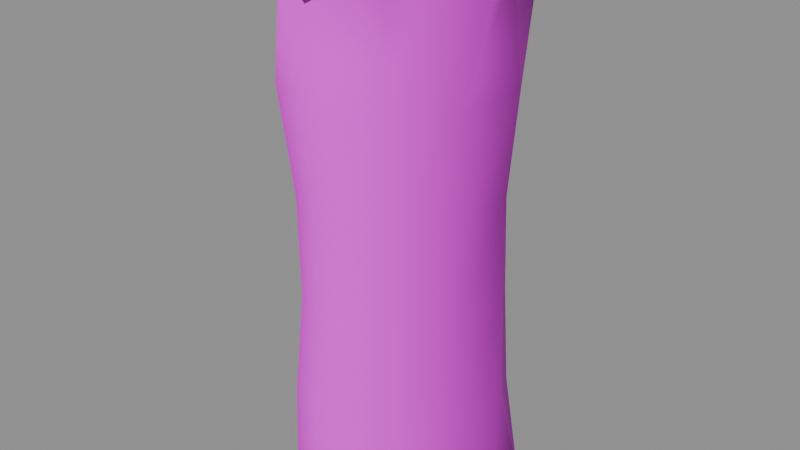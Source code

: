 # Source: candle_2.blend  (saved by Blender 5.1.30; exported with 4.5.12 LTS)
import bpy
from mathutils import Matrix  # noqa: F401  (used for matrix-valued properties, if any)

bpy.ops.wm.read_factory_settings(use_empty=True)
scene = bpy.context.scene
scene.name = 'Scene'

# ---- images (referenced by path relative to the original .blend; pixels are not part of the script)
import os
ASSET_DIR = os.environ.get("B2B_ASSET_DIR", "")  # directory of the original .blend (textures are referenced by path, not embedded)
HERE = os.path.dirname(os.path.abspath(__file__))  # packed textures are extracted next to this script under _unpacked/

def load_image(name, relpath, width, height, colorspace="sRGB"):
    """Load a texture the original file referenced (path relative to the .blend, or extracted next to this script)."""
    p = next((c for c in (os.path.join(HERE, relpath), os.path.join(ASSET_DIR, relpath)) if relpath and os.path.exists(c)), "")
    if p:
        img = bpy.data.images.load(p, check_existing=True)
        img.name = name
    else:  # same state as the original file: an image datablock whose file is absent (Cycles renders it pink)
        img = bpy.data.images.new(name, width, height)
        img.source = "FILE"
        img.filepath = "//" + (relpath or name)
    img.colorspace_settings.name = colorspace
    return img
img_t_trim_props_basecolor_png = load_image('T_Trim_Props_BaseColor.png', 'T_Trim_Props_BaseColor.png', 1024, 1024, 'sRGB')
img_t_trim_props_normal_png = load_image('T_Trim_Props_Normal.png', 'T_Trim_Props_Normal.png', 1024, 1024, 'Non-Color')

# ---- materials (node trees are filled in below, after node groups)
mat_mi_trim_props = bpy.data.materials.new('MI_Trim_Props')
mat_mi_trim_props.roughness = 0.8727

# ---- material node trees
mat_mi_trim_props.use_nodes = True; mat_mi_trim_props.node_tree.nodes.clear()
_N = mat_mi_trim_props.node_tree.nodes; _L = mat_mi_trim_props.node_tree.links
n0 = _N.new('ShaderNodeBsdfPrincipled'); n0.name = 'Principled BSDF'; n0.location = (-200, 100)
n0.inputs[2].default_value = 0.8727
n1 = _N.new('ShaderNodeOutputMaterial'); n1.name = 'Material Output'; n1.location = (200, 100)
n2 = _N.new('ShaderNodeNormalMap'); n2.name = 'Normal Map'; n2.location = (-600, -600)
n2.label = 'Normal/Map'
n3 = _N.new('ShaderNodeTexImage'); n3.name = 'Image Texture'; n3.location = (-600, 300)
n3.image = img_t_trim_props_basecolor_png
n4 = _N.new('ShaderNodeTexImage'); n4.name = 'Image Texture.001'; n4.location = (-900, -1200)
n4.image = img_t_trim_props_normal_png
_L.new(n0.outputs[0], n1.inputs[0])
_L.new(n2.outputs[0], n0.inputs[5])
_L.new(n3.outputs[0], n0.inputs[0])
_L.new(n4.outputs[0], n2.inputs[1])
n1.is_active_output = True

# ---- meshes
me_cylinder_048 = bpy.data.meshes.new('Cylinder.048')
me_cylinder_048.from_pydata([(0.003318, 0.04364, 0.002289), (-0.0009153, 0.04445, 0.05172), (0.02847, 0.03689, 0.002289), (0.0253, 0.03974, 0.05104), (0.04217, 0.01778, 0.002289), (0.04438, 0.0164, 0.05259), (0.04364, -0.01284, 0.002289), (0.04549, -0.01108, 0.05285), (0.0265, -0.03456, 0.002289), (0.02907, -0.03783, 0.05265), (-0.001493, -0.04321, 0.002289), (-0.001882, -0.04565, 0.05152), (-0.03066, -0.03484, 0.002289), (-0.02644, -0.03728, 0.0532), (-0.04236, -0.0142, 0.002289), (-0.04231, -0.01285, 0.05322), (-0.04029, 0.01269, 0.002289), (-0.0428, 0.01354, 0.05393), (-0.02694, 0.03898, 0.002289), (-0.02782, 0.03792, 0.05231), (0.02713, 0.03643, 0.09992), (0.003059, 0.04403, 0.09885), (0.04457, 0.0137, 0.1009), (0.04385, -0.01398, 0.1005), (0.02732, -0.03703, 0.09982), (0.002116, -0.04362, 0.1002), (-0.02332, -0.03444, 0.1005), (-0.04139, -0.01202, 0.101), (-0.04261, 0.01337, 0.101), (-0.02392, 0.03857, 0.09973), (0.02525, 0.03756, 0.1489), (0.002312, 0.04411, 0.1468), (0.04343, 0.01527, 0.1491), (0.04371, -0.01435, 0.149), (0.02613, -0.03701, 0.1486), (0.001844, -0.04317, 0.1488), (-0.02315, -0.03554, 0.1479), (-0.04105, -0.01479, 0.1519), (-0.04214, 0.01411, 0.1493), (0.02766, 0.04629, 0.2237), (0.0004213, 0.04985, 0.2264), (0.045, 0.01046, 0.2426), (0.04199, -0.01336, 0.2534), (0.02529, -0.03585, 0.2433), (-0.001831, -0.04769, 0.2322), (-0.02847, -0.03378, 0.2374), (-0.04219, -0.01258, 0.2394), (-0.04667, 0.0141, 0.2317), (-0.02822, 0.04126, 0.2228), (0.038, 0.03023, 0.05222), (0.04297, 0.03514, 0.002289), (0.03804, 0.02562, 0.1005), (0.02757, 0.04393, 0.1952), (0.04763, 0.01517, 0.1953), (-0.0465, 0.01594, 0.1953), (0.001136, -0.04698, 0.1951), (-0.02782, -0.03894, 0.1949), (0.04498, -0.01723, 0.1946), (0.00249, 0.04954, 0.1943), (-0.04677, -0.01575, 0.1969), (0.0279, -0.03861, 0.1949), (0.04558, 0.0006645, 0.2514), (0.04439, 0.02567, 0.2264), (0.02225, 0.03792, 0.2288), (0.003519, 0.04044, 0.2286), (0.03807, 0.009218, 0.2417), (0.03563, -0.01015, 0.2505), (0.02197, -0.02829, 0.2424), (0.0007987, -0.03028, 0.2355), (-0.02071, -0.02271, 0.2404), (-0.03417, -0.007946, 0.241), (-0.03273, 0.0106, 0.2348), (-0.02213, 0.02854, 0.2274), (0.03854, 0.001258, 0.2488), (0.03523, 0.02324, 0.2333), (0.01512, 0.02307, 0.2204), (0.002339, 0.02348, 0.2193), (0.0232, 0.005137, 0.2228), (0.02194, -0.006732, 0.2247), (0.0137, -0.0165, 0.2252), (0.002062, -0.01792, 0.2241), (-0.01127, -0.0143, 0.2232), (-0.01795, -0.005273, 0.2223), (-0.01781, 0.00617, 0.2218), (-0.01154, 0.01706, 0.2206), (0.02362, 2.541e-05, 0.2242), (0.02256, 0.01351, 0.2215), (0.007764, 0.01502, 0.2184), (0.003774, 0.004179, 0.2203), (0.003, -0.007693, 0.2223), (0.01685, -0.03976, 0.2431), (0.01362, -0.02998, 0.2409), (-0.02259, 0.03803, 0.1479), (-0.02938, 0.04327, 0.2129), (-0.0406, 0.02918, 0.2175), (-0.01339, 0.04973, 0.2138), (-0.03163, 0.03566, 0.1768), (-0.01484, 0.04259, 0.1798), (-0.01401, 0.04179, 0.1687), (-0.03295, 0.0308, 0.1689), (-0.02866, 0.04215, 0.1734), (-0.0233, 0.03796, 0.1638), (-0.002739, 0.003331, 0.2165), (-0.003417, -0.001328, 0.2165), (0.00101, 0.002354, 0.2165), (0.0001547, -0.002106, 0.2165), (-0.00262, -0.0006332, 0.2414), (-0.002191, 0.002314, 0.2409), (-0.0003608, -0.001125, 0.2411), (0.00018, 0.001696, 0.2407)], [], [(0, 1, 3, 2), (2, 3, 49, 50), (4, 5, 7, 6), (6, 7, 9, 8), (8, 9, 11, 10), (10, 11, 13, 12), (12, 13, 15, 14), (14, 15, 17, 16), (13, 11, 25, 26), (16, 17, 19, 18), (18, 19, 1, 0), (25, 24, 34, 35), (11, 9, 24, 25), (9, 7, 23, 24), (3, 1, 21, 20), (7, 5, 22, 23), (5, 49, 51, 22), (1, 19, 29, 21), (19, 17, 28, 29), (17, 15, 27, 28), (15, 13, 26, 27), (53, 52, 39, 62), (22, 51, 32), (29, 28, 38, 92), (26, 25, 35, 36), (23, 22, 32, 33), (21, 29, 92, 31), (27, 26, 36, 37), (24, 23, 33, 34), (20, 21, 31, 30), (28, 27, 37, 38), (92, 38, 99, 101), (56, 55, 44, 45), (57, 53, 41, 61), (58, 31, 98, 97), (59, 56, 45, 46), (60, 57, 42, 43), (52, 58, 40, 39), (54, 59, 46, 47), (55, 60, 43, 90), (51, 49, 3, 20), (50, 49, 5, 4), (32, 51, 20, 30), (35, 34, 60, 55), (38, 37, 59, 54), (30, 31, 58, 52), (34, 33, 57, 60), (37, 36, 56, 59), (97, 100, 93, 95), (33, 32, 53, 57), (36, 35, 55, 56), (32, 30, 52, 53), (61, 42, 57), (43, 42, 66, 67), (62, 41, 53), (39, 40, 64, 63), (47, 46, 70, 71), (41, 62, 74, 65), (44, 90, 91, 68), (62, 39, 63, 74), (48, 47, 71, 72), (45, 44, 68, 69), (42, 61, 73, 66), (61, 41, 65, 73), (40, 48, 72, 64), (46, 45, 69, 70), (68, 91, 80), (65, 74, 86, 77), (74, 63, 75, 86), (72, 71, 83, 84), (69, 68, 80, 81), (73, 65, 77, 85), (64, 72, 84, 76), (70, 69, 81, 82), (67, 66, 78, 79), (66, 73, 85, 78), (63, 64, 76, 75), (71, 70, 82, 83), (76, 84, 87, 75), (84, 83, 88, 87), (83, 82, 89, 88), (82, 81, 80, 89), (75, 87, 77, 86), (87, 88, 85, 77), (88, 89, 78, 85), (89, 80, 79, 78), (91, 90, 43, 67), (90, 44, 55), (80, 91, 67, 79), (38, 54, 96, 99), (100, 96, 94, 93), (48, 40, 95, 93), (98, 101, 100, 97), (101, 99, 96, 100), (54, 47, 94, 96), (40, 58, 97, 95), (47, 48, 93, 94), (31, 92, 101, 98), (0, 2, 50, 4, 6, 8, 10, 12, 14, 16, 18), (108, 109, 107, 106), (105, 104, 109, 108), (103, 105, 108, 106), (104, 102, 107, 109), (102, 103, 106, 107)])
me_cylinder_048.polygons.foreach_set('use_smooth', [True] * 104)
_k = set([(0, 2), (0, 18), (2, 50), (4, 6), (4, 50), (6, 8), (8, 10), (10, 12), (12, 14), (14, 16), (16, 18), (41, 61), (42, 43), (42, 61)])
me_cylinder_048.attributes.new('sharp_edge', 'BOOLEAN', 'EDGE').data.foreach_set('value', [ (min(e.vertices), max(e.vertices)) in _k for e in me_cylinder_048.edges])
_uv = me_cylinder_048.uv_layers.new(name='UVMap')
_uv.uv.foreach_set('vector', [0.003085, 0.2531, 0.02753, 0.2523, 0.02656, 0.2666, 0.002291, 0.2669, 0.002291, 0.2669, 0.02656, 0.2666, 0.02672, 0.2752, 0.001519, 0.2745, 0.002102, 0.2836, 0.02706, 0.2835, 0.02729, 0.2982, 0.002526, 0.2998, 0.002526, 0.2998, 0.02729, 0.2982, 0.02711, 0.3146, 0.00264, 0.3144, 0.00264, 0.3144, 0.02711, 0.3146, 0.02605, 0.331, 0.002243, 0.3299, 0.002243, 0.3299, 0.02605, 0.331, 0.02638, 0.3446, 0.001519, 0.3458, 0.004959, 0.1948, 0.02991, 0.1931, 0.0296, 0.2085, 0.00469, 0.2073, 0.00469, 0.2073, 0.0296, 0.2085, 0.02972, 0.2224, 0.004428, 0.2215, 0.02638, 0.3446, 0.02605, 0.331, 0.04994, 0.3297, 0.0497, 0.3441, 0.004428, 0.2215, 0.02972, 0.2224, 0.02829, 0.2375, 0.003769, 0.237, 0.003769, 0.237, 0.02829, 0.2375, 0.02753, 0.2523, 0.003085, 0.2531, 0.04994, 0.3297, 0.05012, 0.3157, 0.07474, 0.3172, 0.07428, 0.3308, 0.02605, 0.331, 0.02711, 0.3146, 0.05012, 0.3157, 0.04994, 0.3297, 0.02711, 0.3146, 0.02729, 0.2982, 0.05095, 0.3003, 0.05012, 0.3157, 0.02656, 0.2666, 0.02753, 0.2523, 0.05123, 0.2553, 0.05136, 0.2693, 0.02729, 0.2982, 0.02706, 0.2835, 0.05148, 0.2852, 0.05095, 0.3003, 0.02706, 0.2835, 0.02672, 0.2752, 0.05142, 0.2777, 0.05148, 0.2852, 0.02753, 0.2523, 0.02829, 0.2375, 0.052, 0.2401, 0.05123, 0.2553, 0.02829, 0.2375, 0.02972, 0.2224, 0.05302, 0.223, 0.052, 0.2401, 0.02972, 0.2224, 0.0296, 0.2085, 0.0532, 0.2094, 0.05302, 0.223, 0.0296, 0.2085, 0.02991, 0.1931, 0.05313, 0.194, 0.0532, 0.2094, 0.09939, 0.2872, 0.1004, 0.2691, 0.1142, 0.2689, 0.1148, 0.2828, 0.05148, 0.2852, 0.05142, 0.2777, 0.07635, 0.2851, 0.052, 0.2401, 0.05302, 0.223, 0.07761, 0.2237, 0.07683, 0.241, 0.0497, 0.3441, 0.04994, 0.3297, 0.07428, 0.3308, 0.07311, 0.3448, 0.05095, 0.3003, 0.05148, 0.2852, 0.07635, 0.2851, 0.07558, 0.3015, 0.05123, 0.2553, 0.052, 0.2401, 0.07683, 0.241, 0.07616, 0.2555, 0.0532, 0.2094, 0.05313, 0.194, 0.07629, 0.1935, 0.07864, 0.2079, 0.05012, 0.3157, 0.05095, 0.3003, 0.07558, 0.3015, 0.07474, 0.3172, 0.05136, 0.2693, 0.05123, 0.2553, 0.07616, 0.2555, 0.07683, 0.2689, 0.05302, 0.223, 0.0532, 0.2094, 0.07864, 0.2079, 0.07761, 0.2237, 0.07683, 0.241, 0.07761, 0.2237, 0.08774, 0.2339, 0.08515, 0.2407, 0.09629, 0.3461, 0.09718, 0.3325, 0.1151, 0.3347, 0.1172, 0.3461, 0.09806, 0.3039, 0.09939, 0.2872, 0.1222, 0.2915, 0.1261, 0.297, 0.1, 0.2559, 0.07616, 0.2555, 0.08752, 0.2465, 0.09306, 0.2464, 0.1006, 0.2076, 0.09919, 0.1924, 0.1198, 0.1947, 0.1207, 0.208, 0.09752, 0.318, 0.09806, 0.3039, 0.1266, 0.3047, 0.121, 0.3193, 0.1004, 0.2691, 0.1, 0.2559, 0.1153, 0.2545, 0.1142, 0.2689, 0.1001, 0.2234, 0.1006, 0.2076, 0.1207, 0.208, 0.1173, 0.2222, 0.09718, 0.3325, 0.09752, 0.318, 0.121, 0.3193, 0.1208, 0.3242, 0.05142, 0.2777, 0.02672, 0.2752, 0.02656, 0.2666, 0.05136, 0.2693, 0.001519, 0.2745, 0.02672, 0.2752, 0.02706, 0.2835, 0.002102, 0.2836, 0.07635, 0.2851, 0.05142, 0.2777, 0.05136, 0.2693, 0.07683, 0.2689, 0.07428, 0.3308, 0.07474, 0.3172, 0.09752, 0.318, 0.09718, 0.3325, 0.07761, 0.2237, 0.07864, 0.2079, 0.1006, 0.2076, 0.1001, 0.2234, 0.07683, 0.2689, 0.07616, 0.2555, 0.1, 0.2559, 0.1004, 0.2691, 0.07474, 0.3172, 0.07558, 0.3015, 0.09806, 0.3039, 0.09752, 0.318, 0.07864, 0.2079, 0.07629, 0.1935, 0.09919, 0.1924, 0.1006, 0.2076, 0.09306, 0.2464, 0.09066, 0.2395, 0.1084, 0.2394, 0.1091, 0.2478, 0.07558, 0.3015, 0.07635, 0.2851, 0.09939, 0.2872, 0.09806, 0.3039, 0.07311, 0.3448, 0.07428, 0.3308, 0.09718, 0.3325, 0.09629, 0.3461, 0.07635, 0.2851, 0.07683, 0.2689, 0.1004, 0.2691, 0.09939, 0.2872, 0.1261, 0.297, 0.1266, 0.3047, 0.09806, 0.3039, 0.3967, 0.2568, 0.3788, 0.2638, 0.3785, 0.2591, 0.3929, 0.253, 0.1148, 0.2828, 0.1222, 0.2915, 0.09939, 0.2872, 0.3476, 0.2321, 0.3544, 0.2158, 0.3588, 0.2204, 0.3548, 0.2319, 0.3891, 0.1998, 0.403, 0.2102, 0.3983, 0.2134, 0.3875, 0.2088, 0.3641, 0.2564, 0.3523, 0.2486, 0.3591, 0.2451, 0.367, 0.2531, 0.4111, 0.2427, 0.401, 0.2529, 0.3963, 0.2484, 0.3997, 0.2397, 0.3523, 0.2486, 0.3476, 0.2321, 0.3548, 0.2319, 0.3591, 0.2451, 0.3675, 0.2019, 0.3891, 0.1998, 0.3875, 0.2088, 0.3733, 0.2095, 0.4106, 0.2236, 0.4111, 0.2427, 0.3997, 0.2397, 0.4024, 0.2245, 0.3788, 0.2638, 0.37, 0.2618, 0.3715, 0.2576, 0.3785, 0.2591, 0.37, 0.2618, 0.3641, 0.2564, 0.367, 0.2531, 0.3715, 0.2576, 0.3544, 0.2158, 0.3675, 0.2019, 0.3733, 0.2095, 0.3588, 0.2204, 0.403, 0.2102, 0.4106, 0.2236, 0.4024, 0.2245, 0.3983, 0.2134, 0.3997, 0.2397, 0.3963, 0.2484, 0.3899, 0.2354, 0.367, 0.2531, 0.3591, 0.2451, 0.3693, 0.2376, 0.3733, 0.2401, 0.3591, 0.2451, 0.3548, 0.2319, 0.3661, 0.2316, 0.3693, 0.2376, 0.3733, 0.2095, 0.3875, 0.2088, 0.3833, 0.2197, 0.3762, 0.2198, 0.4024, 0.2245, 0.3997, 0.2397, 0.3899, 0.2354, 0.3912, 0.2281, 0.3715, 0.2576, 0.367, 0.2531, 0.3733, 0.2401, 0.3758, 0.2417, 0.3588, 0.2204, 0.3733, 0.2095, 0.3762, 0.2198, 0.3693, 0.225, 0.3983, 0.2134, 0.4024, 0.2245, 0.3912, 0.2281, 0.3886, 0.2228, 0.3929, 0.253, 0.3785, 0.2591, 0.3796, 0.2424, 0.3863, 0.2408, 0.3785, 0.2591, 0.3715, 0.2576, 0.3758, 0.2417, 0.3796, 0.2424, 0.3548, 0.2319, 0.3588, 0.2204, 0.3693, 0.225, 0.3661, 0.2316, 0.3875, 0.2088, 0.3983, 0.2134, 0.3886, 0.2228, 0.3833, 0.2197, 0.3693, 0.225, 0.3762, 0.2198, 0.3721, 0.2298, 0.3661, 0.2316, 0.3762, 0.2198, 0.3833, 0.2197, 0.3785, 0.2306, 0.3721, 0.2298, 0.3833, 0.2197, 0.3886, 0.2228, 0.3846, 0.2333, 0.3785, 0.2306, 0.3886, 0.2228, 0.3912, 0.2281, 0.3899, 0.2354, 0.3846, 0.2333, 0.3661, 0.2316, 0.3721, 0.2298, 0.3733, 0.2401, 0.3693, 0.2376, 0.3721, 0.2298, 0.3785, 0.2306, 0.3758, 0.2417, 0.3733, 0.2401, 0.3785, 0.2306, 0.3846, 0.2333, 0.3796, 0.2424, 0.3758, 0.2417, 0.3846, 0.2333, 0.3899, 0.2354, 0.3863, 0.2408, 0.3796, 0.2424, 0.3963, 0.2484, 0.401, 0.2529, 0.3967, 0.2568, 0.3929, 0.253, 0.1208, 0.3242, 0.1151, 0.3347, 0.09718, 0.3325, 0.3899, 0.2354, 0.3963, 0.2484, 0.3929, 0.253, 0.3863, 0.2408, 0.07761, 0.2237, 0.1001, 0.2234, 0.09184, 0.236, 0.08774, 0.2339, 0.09066, 0.2395, 0.09184, 0.236, 0.1105, 0.2304, 0.1084, 0.2394, 0.1132, 0.2392, 0.1153, 0.2545, 0.1091, 0.2478, 0.1084, 0.2394, 0.08752, 0.2465, 0.08515, 0.2407, 0.09066, 0.2395, 0.09306, 0.2464, 0.08515, 0.2407, 0.08774, 0.2339, 0.09184, 0.236, 0.09066, 0.2395, 0.1001, 0.2234, 0.1173, 0.2222, 0.1105, 0.2304, 0.09184, 0.236, 0.1153, 0.2545, 0.1, 0.2559, 0.09306, 0.2464, 0.1091, 0.2478, 0.1173, 0.2222, 0.1132, 0.2392, 0.1084, 0.2394, 0.1105, 0.2304, 0.07616, 0.2555, 0.07683, 0.241, 0.08515, 0.2407, 0.08752, 0.2465, 0.3646, 0.2417, 0.3605, 0.2298, 0.3573, 0.2235, 0.3645, 0.2191, 0.3765, 0.2103, 0.3898, 0.2113, 0.4009, 0.2202, 0.4054, 0.2342, 0.4002, 0.2445, 0.3888, 0.2509, 0.3746, 0.2527, 0.1988, 0.7766, 0.1988, 0.7769, 0.1985, 0.777, 0.1985, 0.7766, 0.1981, 0.7794, 0.1977, 0.7794, 0.1978, 0.7766, 0.1981, 0.7766, 0.1977, 0.7795, 0.1973, 0.7795, 0.1974, 0.7766, 0.1976, 0.7766, 0.1985, 0.7794, 0.1981, 0.7794, 0.1981, 0.7766, 0.1984, 0.7766, 0.1973, 0.7795, 0.1969, 0.7795, 0.1969, 0.7766, 0.1973, 0.7767])
me_cylinder_048.materials.append(mat_mi_trim_props)
me_cylinder_048.update()
me_cylinder_048.normals_split_custom_set([tuple(v) for v in zip(*[iter([0.02416, 0.9996, -0.0144, 0.0003537, 1.0, 0.003146, 0.3685, 0.9293, 0.02495, 0.3039, 0.9526, 0.017, 0.3039, 0.9526, 0.017, 0.3685, 0.9293, 0.02495, 0.7835, 0.6196, 0.04599, 0.7755, 0.6294, 0.05061, 0.9937, 0.1118, -0.0004094, 0.9843, 0.1764, 0.0111, 0.9626, -0.2707, -0.01339, 0.9574, -0.2852, -0.04473, 0.9574, -0.2852, -0.04473, 0.9626, -0.2707, -0.01339, 0.5821, -0.8129, -0.01672, 0.5789, -0.8135, -0.05597, 0.5789, -0.8135, -0.05597, 0.5821, -0.8129, -0.01672, -0.0358, -0.9994, -0.001254, -0.0134, -0.9987, -0.05009, -0.0134, -0.9987, -0.05009, -0.0358, -0.9994, -0.001254, -0.5986, -0.8004, 0.03267, -0.6315, -0.7753, -0.0006146, -0.6315, -0.7753, -0.0006146, -0.5986, -0.8004, 0.03267, -0.9572, -0.2888, 0.01913, -0.9653, -0.261, 0.003362, -0.9653, -0.261, 0.003362, -0.9572, -0.2888, 0.01913, -0.9619, 0.2733, -0.001196, -0.9637, 0.2656, -0.02715, -0.5986, -0.8004, 0.03267, -0.0358, -0.9994, -0.001254, -0.0304, -0.9992, 0.02476, -0.5803, -0.814, 0.02684, -0.9637, 0.2656, -0.02715, -0.9619, 0.2733, -0.001196, -0.5849, 0.8111, 0.003045, -0.5813, 0.8134, -0.01944, -0.5813, 0.8134, -0.01944, -0.5849, 0.8111, 0.003045, 0.0003537, 1.0, 0.003146, 0.02416, 0.9996, -0.0144, -0.0304, -0.9992, 0.02476, 0.5683, -0.8227, 0.01542, 0.5539, -0.8322, -0.02582, -0.01726, -0.9991, -0.03923, -0.0358, -0.9994, -0.001254, 0.5821, -0.8129, -0.01672, 0.5683, -0.8227, 0.01542, -0.0304, -0.9992, 0.02476, 0.5821, -0.8129, -0.01672, 0.9626, -0.2707, -0.01339, 0.9515, -0.3073, 0.01447, 0.5683, -0.8227, 0.01542, 0.3685, 0.9293, 0.02495, 0.0003537, 1.0, 0.003146, 0.03076, 0.9995, 0.01087, 0.5056, 0.8623, 0.02739, 0.9626, -0.2707, -0.01339, 0.9843, 0.1764, 0.0111, 0.9724, 0.2326, 0.01674, 0.9515, -0.3073, 0.01447, 0.9843, 0.1764, 0.0111, 0.7835, 0.6196, 0.04599, 0.8016, 0.597, 0.03184, 0.9724, 0.2326, 0.01674, 0.0003537, 1.0, 0.003146, -0.5849, 0.8111, 0.003045, -0.542, 0.8402, 0.01814, 0.03076, 0.9995, 0.01087, -0.5849, 0.8111, 0.003045, -0.9619, 0.2733, -0.001196, -0.9569, 0.2901, 0.01722, -0.542, 0.8402, 0.01814, -0.9619, 0.2733, -0.001196, -0.9572, -0.2888, 0.01913, -0.9418, -0.3359, 0.01445, -0.9569, 0.2901, 0.01722, -0.9572, -0.2888, 0.01913, -0.5986, -0.8004, 0.03267, -0.5803, -0.814, 0.02684, -0.9418, -0.3359, 0.01445, 0.9626, 0.2666, -0.04781, 0.5401, 0.8366, -0.09205, 0.4634, 0.7853, 0.4106, 0.7954, 0.4938, 0.3514, 0.9724, 0.2326, 0.01674, 0.8016, 0.597, 0.03184, 0.9464, 0.3214, -0.03085, -0.542, 0.8402, 0.01814, -0.9569, 0.2901, 0.01722, -0.9489, 0.3102, -0.05723, -0.5265, 0.849, -0.04543, -0.5803, -0.814, 0.02684, -0.0304, -0.9992, 0.02476, -0.01726, -0.9991, -0.03923, -0.552, -0.8318, -0.05874, 0.9515, -0.3073, 0.01447, 0.9724, 0.2326, 0.01674, 0.9464, 0.3214, -0.03085, 0.9444, -0.328, -0.02522, 0.03076, 0.9995, 0.01087, -0.542, 0.8402, 0.01814, -0.5265, 0.849, -0.04543, 0.01098, 0.9986, -0.05155, -0.9418, -0.3359, 0.01445, -0.5803, -0.814, 0.02684, -0.552, -0.8318, -0.05874, -0.9309, -0.3588, -0.06863, 0.5683, -0.8227, 0.01542, 0.9515, -0.3073, 0.01447, 0.9444, -0.328, -0.02522, 0.5539, -0.8322, -0.02582, 0.5056, 0.8623, 0.02739, 0.03076, 0.9995, 0.01087, 0.01098, 0.9986, -0.05155, 0.548, 0.8348, -0.05341, -0.9569, 0.2901, 0.01722, -0.9418, -0.3359, 0.01445, -0.9309, -0.3588, -0.06863, -0.9489, 0.3102, -0.05723, -0.5265, 0.849, -0.04543, -0.9489, 0.3102, -0.05723, -0.7988, 0.5685, -0.1966, -0.4871, 0.85, -0.2006, -0.5756, -0.8174, -0.02321, 0.001278, -0.9998, -0.01795, -0.05254, -0.8721, 0.4866, -0.4286, -0.6437, 0.634, 0.9319, -0.3628, -0.001837, 0.9626, 0.2666, -0.04781, 0.6795, 0.4648, 0.5677, 0.9872, -0.1521, 0.04734, 0.0244, 0.9949, -0.09785, 0.01098, 0.9986, -0.05155, -0.2109, 0.9675, -0.1398, -0.1931, 0.9718, -0.1354, -0.9382, -0.3458, -0.01545, -0.5756, -0.8174, -0.02321, -0.4286, -0.6437, 0.634, -0.7016, -0.2041, 0.6827, 0.57, -0.8217, 0.004341, 0.9319, -0.3628, -0.001837, 0.9052, -0.4186, 0.07294, 0.3237, -0.6375, 0.6991, 0.5401, 0.8366, -0.09205, 0.0244, 0.9949, -0.09785, -0.05636, 0.8059, 0.5893, 0.4634, 0.7853, 0.4106, -0.9684, 0.244, -0.05251, -0.9382, -0.3458, -0.01545, -0.7016, -0.2041, 0.6827, -0.7579, 0.3148, 0.5714, 0.001278, -0.9998, -0.01795, 0.57, -0.8217, 0.004341, 0.3237, -0.6375, 0.6991, 0.002945, -0.633, 0.7742, 0.8016, 0.597, 0.03184, 0.7835, 0.6196, 0.04599, 0.3685, 0.9293, 0.02495, 0.5056, 0.8623, 0.02739, 0.7755, 0.6294, 0.05061, 0.7835, 0.6196, 0.04599, 0.9843, 0.1764, 0.0111, 0.9937, 0.1118, -0.0004094, 0.9464, 0.3214, -0.03085, 0.8016, 0.597, 0.03184, 0.5056, 0.8623, 0.02739, 0.548, 0.8348, -0.05341, -0.01726, -0.9991, -0.03923, 0.5539, -0.8322, -0.02582, 0.57, -0.8217, 0.004341, 0.001278, -0.9998, -0.01795, -0.9489, 0.3102, -0.05723, -0.9309, -0.3588, -0.06863, -0.9382, -0.3458, -0.01545, -0.9684, 0.244, -0.05251, 0.548, 0.8348, -0.05341, 0.01098, 0.9986, -0.05155, 0.0244, 0.9949, -0.09785, 0.5401, 0.8366, -0.09205, 0.5539, -0.8322, -0.02582, 0.9444, -0.328, -0.02522, 0.9319, -0.3628, -0.001837, 0.57, -0.8217, 0.004341, -0.9309, -0.3588, -0.06863, -0.552, -0.8318, -0.05874, -0.5756, -0.8174, -0.02321, -0.9382, -0.3458, -0.01545, -0.1931, 0.9718, -0.1354, -0.5328, 0.8037, -0.2647, -0.5664, 0.8192, 0.08955, -0.229, 0.9722, 0.0491, 0.9444, -0.328, -0.02522, 0.9464, 0.3214, -0.03085, 0.9626, 0.2666, -0.04781, 0.9319, -0.3628, -0.001837, -0.552, -0.8318, -0.05874, -0.01726, -0.9991, -0.03923, 0.001278, -0.9998, -0.01795, -0.5756, -0.8174, -0.02321, 0.9464, 0.3214, -0.03085, 0.548, 0.8348, -0.05341, 0.5401, 0.8366, -0.09205, 0.9626, 0.2666, -0.04781, 0.9872, -0.1521, 0.04734, 0.9052, -0.4186, 0.07294, 0.9319, -0.3628, -0.001837, 0.3237, -0.6375, 0.6991, -0.3827, 0.07472, 0.9208, -0.5811, 0.1914, 0.791, -0.4279, 0.2757, 0.8608, 0.7954, 0.4938, 0.3514, 0.6795, 0.4648, 0.5677, 0.9626, 0.2666, -0.04781, 0.4634, 0.7853, 0.4106, -0.05636, 0.8059, 0.5893, 0.003042, -0.01397, 0.9999, 0.008534, 0.114, 0.9934, -0.7579, 0.3148, 0.5714, -0.7016, -0.2041, 0.6827, 0.1652, 0.1911, 0.9676, 0.2353, 0.2155, 0.9477, 0.6795, 0.4648, 0.5677, 0.7954, 0.4938, 0.3514, -0.1929, 0.3546, 0.9149, -0.4656, 0.496, 0.7329, -0.05254, -0.8721, 0.4866, 0.002945, -0.633, 0.7742, -0.3045, 0.3791, 0.8738, -0.1224, 0.2987, 0.9464, 0.7954, 0.4938, 0.3514, 0.4634, 0.7853, 0.4106, 0.008534, 0.114, 0.9934, -0.1929, 0.3546, 0.9149, -0.4297, 0.6487, 0.6281, -0.7579, 0.3148, 0.5714, 0.2353, 0.2155, 0.9477, 0.1178, 0.08051, 0.9898, -0.4286, -0.6437, 0.634, -0.05254, -0.8721, 0.4866, -0.1224, 0.2987, 0.9464, 0.2347, 0.1662, 0.9578, -0.3827, 0.07472, 0.9208, -0.2795, 0.424, 0.8614, -0.5323, 0.4037, 0.7441, -0.5811, 0.1914, 0.791, -0.2795, 0.424, 0.8614, 0.6795, 0.4648, 0.5677, -0.4656, 0.496, 0.7329, -0.5323, 0.4037, 0.7441, -0.05636, 0.8059, 0.5893, -0.4297, 0.6487, 0.6281, 0.1178, 0.08051, 0.9898, 0.003042, -0.01397, 0.9999, -0.7016, -0.2041, 0.6827, -0.4286, -0.6437, 0.634, 0.2347, 0.1662, 0.9578, 0.1652, 0.1911, 0.9676, -0.1224, 0.2987, 0.9464, -0.3045, 0.3791, 0.8738, -0.009515, 0.5022, 0.8647, -0.4656, 0.496, 0.7329, -0.1929, 0.3546, 0.9149, -0.4923, -0.003323, 0.8704, -0.5038, 0.2123, 0.8373, -0.1929, 0.3546, 0.9149, 0.008534, 0.114, 0.9934, -0.2416, -0.2428, 0.9395, -0.4923, -0.003323, 0.8704, 0.1178, 0.08051, 0.9898, 0.2353, 0.2155, 0.9477, 0.4222, 0.0518, 0.905, 0.2757, -0.1431, 0.9505, 0.2347, 0.1662, 0.9578, -0.1224, 0.2987, 0.9464, -0.009515, 0.5022, 0.8647, 0.2881, 0.4612, 0.8392, -0.5323, 0.4037, 0.7441, -0.4656, 0.496, 0.7329, -0.5038, 0.2123, 0.8373, -0.5688, 0.2605, 0.7801, 0.003042, -0.01397, 0.9999, 0.1178, 0.08051, 0.9898, 0.2757, -0.1431, 0.9505, 0.05928, -0.3007, 0.9519, 0.1652, 0.1911, 0.9676, 0.2347, 0.1662, 0.9578, 0.2881, 0.4612, 0.8392, 0.4364, 0.2615, 0.8609, -0.4279, 0.2757, 0.8608, -0.5811, 0.1914, 0.791, -0.5465, 0.2923, 0.7848, -0.357, 0.4694, 0.8076, -0.5811, 0.1914, 0.791, -0.5323, 0.4037, 0.7441, -0.5688, 0.2605, 0.7801, -0.5465, 0.2923, 0.7848, 0.008534, 0.114, 0.9934, 0.003042, -0.01397, 0.9999, 0.05928, -0.3007, 0.9519, -0.2416, -0.2428, 0.9395, 0.2353, 0.2155, 0.9477, 0.1652, 0.1911, 0.9676, 0.4364, 0.2615, 0.8609, 0.4222, 0.0518, 0.905, 0.05928, -0.3007, 0.9519, 0.2757, -0.1431, 0.9505, -0.04337, 0.04791, 0.9979, -0.2416, -0.2428, 0.9395, 0.2757, -0.1431, 0.9505, 0.4222, 0.0518, 0.905, -0.02423, 0.1438, 0.9893, -0.04337, 0.04791, 0.9979, 0.4222, 0.0518, 0.905, 0.4364, 0.2615, 0.8609, -0.05846, 0.1429, 0.988, -0.02423, 0.1438, 0.9893, 0.4364, 0.2615, 0.8609, 0.2881, 0.4612, 0.8392, -0.009515, 0.5022, 0.8647, -0.05846, 0.1429, 0.988, -0.2416, -0.2428, 0.9395, -0.04337, 0.04791, 0.9979, -0.5038, 0.2123, 0.8373, -0.4923, -0.003323, 0.8704, -0.04337, 0.04791, 0.9979, -0.02423, 0.1438, 0.9893, -0.5688, 0.2605, 0.7801, -0.5038, 0.2123, 0.8373, -0.02423, 0.1438, 0.9893, -0.05846, 0.1429, 0.988, -0.5465, 0.2923, 0.7848, -0.5688, 0.2605, 0.7801, -0.05846, 0.1429, 0.988, -0.009515, 0.5022, 0.8647, -0.357, 0.4694, 0.8076, -0.5465, 0.2923, 0.7848, -0.3045, 0.3791, 0.8738, 0.002945, -0.633, 0.7742, 0.3237, -0.6375, 0.6991, -0.4279, 0.2757, 0.8608, 0.002945, -0.633, 0.7742, -0.05254, -0.8721, 0.4866, 0.001278, -0.9998, -0.01795, -0.009515, 0.5022, 0.8647, -0.3045, 0.3791, 0.8738, -0.4279, 0.2757, 0.8608, -0.357, 0.4694, 0.8076, -0.9489, 0.3102, -0.05723, -0.9684, 0.244, -0.05251, -0.8335, 0.5244, -0.1741, -0.7988, 0.5685, -0.1966, -0.5328, 0.8037, -0.2647, -0.8335, 0.5244, -0.1741, -0.8225, 0.5612, 0.09238, -0.5664, 0.8192, 0.08955, -0.4297, 0.6487, 0.6281, -0.05636, 0.8059, 0.5893, -0.229, 0.9722, 0.0491, -0.5664, 0.8192, 0.08955, -0.2109, 0.9675, -0.1398, -0.4871, 0.85, -0.2006, -0.5328, 0.8037, -0.2647, -0.1931, 0.9718, -0.1354, -0.4871, 0.85, -0.2006, -0.7988, 0.5685, -0.1966, -0.8335, 0.5244, -0.1741, -0.5328, 0.8037, -0.2647, -0.9684, 0.244, -0.05251, -0.7579, 0.3148, 0.5714, -0.8225, 0.5612, 0.09238, -0.8335, 0.5244, -0.1741, -0.05636, 0.8059, 0.5893, 0.0244, 0.9949, -0.09785, -0.1931, 0.9718, -0.1354, -0.229, 0.9722, 0.0491, -0.7579, 0.3148, 0.5714, -0.4297, 0.6487, 0.6281, -0.5664, 0.8192, 0.08955, -0.8225, 0.5612, 0.09238, 0.01098, 0.9986, -0.05155, -0.5265, 0.849, -0.04543, -0.4871, 0.85, -0.2006, -0.2109, 0.9675, -0.1398, -1.206e-09, -1.531e-09, -1.0, -1.206e-09, -1.531e-09, -1.0, -1.206e-09, -1.531e-09, -1.0, -1.206e-09, -1.531e-09, -1.0, -1.206e-09, -1.531e-09, -1.0, -1.206e-09, -1.531e-09, -1.0, -1.206e-09, -1.531e-09, -1.0, -1.206e-09, -1.531e-09, -1.0, -1.206e-09, -1.531e-09, -1.0, -1.206e-09, -1.531e-09, -1.0, -1.206e-09, -1.531e-09, -1.0, 0.4713, -0.649, 0.5972, 0.715, 0.4569, 0.5291, -0.4302, 0.7038, 0.5653, -0.6125, -0.4105, 0.6756, 0.55, -0.834, 0.04487, 0.8436, 0.5352, 0.04323, 0.715, 0.4569, 0.5291, 0.4713, -0.649, 0.5972, -0.8201, -0.5707, 0.04268, 0.55, -0.834, 0.04487, 0.4713, -0.649, 0.5972, -0.6125, -0.4105, 0.6756, 0.8436, 0.5352, 0.04323, -0.5494, 0.8342, 0.04707, -0.4302, 0.7038, 0.5653, 0.715, 0.4569, 0.5291, -0.5494, 0.8342, 0.04707, -0.8201, -0.5707, 0.04268, -0.6125, -0.4105, 0.6756, -0.4302, 0.7038, 0.5653])] * 3)])

# ---- objects
ob_candle_2 = bpy.data.objects.new('Candle_2', me_cylinder_048)
ob_candle_2_1 = bpy.data.objects.new('candle_2', None)

# ---- transforms, parenting, visibility, modifiers, constraints
ob_candle_2.parent = ob_candle_2_1
ob_candle_2.location = (0.0, 0.0, 0.0)
ob_candle_2.rotation_euler = (-1.629e-07, 0.0, 0.0)
ob_candle_2.color = (0.8, 0.8, 0.8, 1.0)
ob_candle_2_1.location = (0.0, 0.0, 0.0)
ob_candle_2_1.empty_display_size = 0.5

# ---- collection membership
scene.collection.objects.link(ob_candle_2)
scene.collection.objects.link(ob_candle_2_1)

# ---- scene / render settings (as saved in the file)
scene.frame_start = 1; scene.frame_end = 250; scene.frame_set(1)
scene.render.engine = 'BLENDER_EEVEE_NEXT'
scene.render.bake_bias = 0.0
scene.render.bake_samples = 0
scene.cycles.sampling_pattern = 'TABULATED_SOBOL'
scene.eevee.use_volume_custom_range = False
bpy.context.view_layer.update()

# ---- added for rendering (the .blend has no active camera and no usable light): camera, sun + grey world if the file has none
cam_auto = bpy.data.cameras.new('AutoCamera')
cam_auto.lens = 50.0
cam_auto.sensor_width = 36.0
cam_auto.clip_end = 1000.0
ob_auto_camera = bpy.data.objects.new('AutoCamera', cam_auto)
scene.collection.objects.link(ob_auto_camera)
ob_auto_camera.location = (0.264557, -0.315867, 0.339153)
ob_auto_camera.rotation_euler = (1.09748, -7.21219e-08, 0.694738)
scene.camera = ob_auto_camera
light_auto_sun = bpy.data.lights.new('AutoSun', 'SUN')
light_auto_sun.energy = 3.0
light_auto_sun.angle = 0.0523599
ob_auto_sun = bpy.data.objects.new('AutoSun', light_auto_sun)
scene.collection.objects.link(ob_auto_sun)
ob_auto_sun.rotation_euler = (0.872665, 0.174533, 0.523599)
if scene.world is None:
    world_auto = bpy.data.worlds.new('AutoWorld')
    world_auto.color = (0.3, 0.3, 0.3)
    scene.world = world_auto
bpy.context.view_layer.update()
